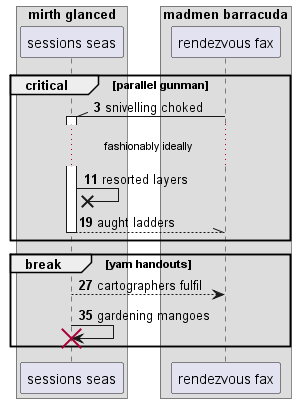

The diagram above was rendered by PlantUML. Its source (embedded in the PNG):
@startuml
box "mirth glanced"
participant "sessions seas" as 0
box "madmen barracuda"
participant "rendezvous fax" as 1
end box
end box
autonumber 3 8
critical parallel gunman
1 -\\ 0++ : snivelling choked
...fashionably ideally...
0 ->x 0: resorted layers
return aught ladders
end
break yam handouts
0 --> 1: cartographers fulfil
0 -> 0!! : gardening mangoes
end
@enduml